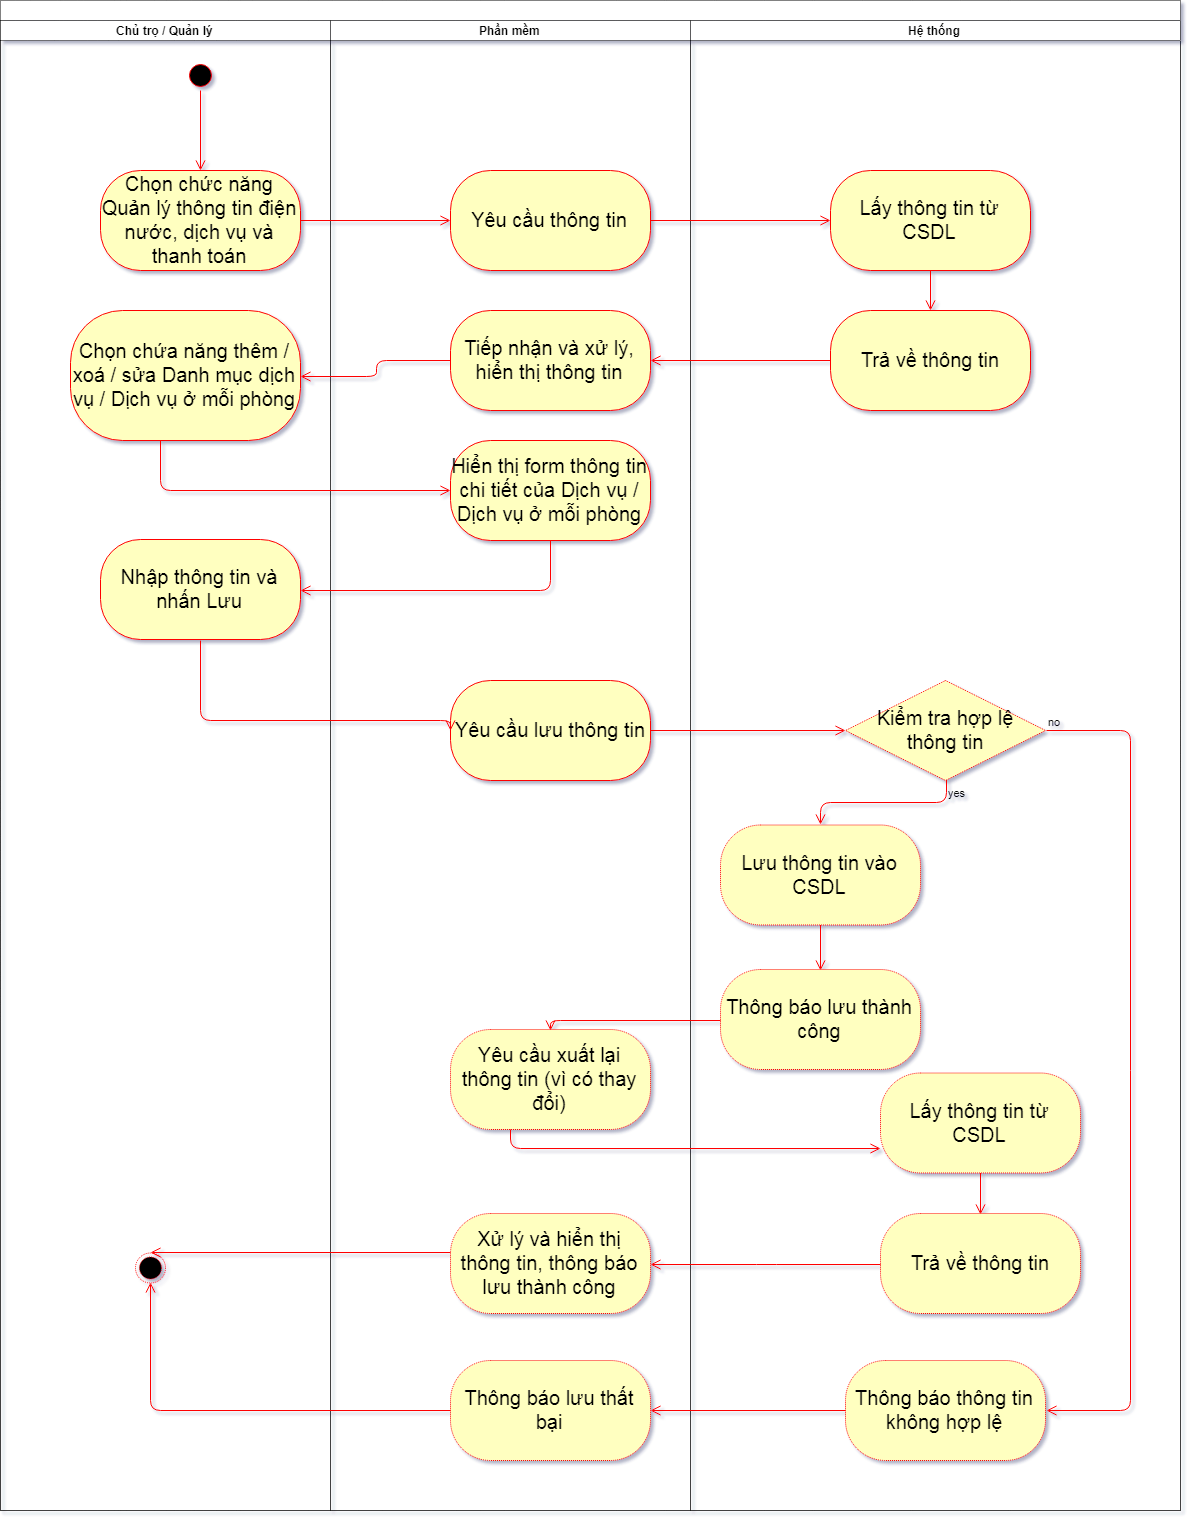

The diagram above was exported from draw.io. Its source (the exported page's mxGraphModel, read from the mxfile embedded in the PNG):
<mxGraphModel dx="1504" dy="1082" grid="1" gridSize="10" guides="1" tooltips="1" connect="1" arrows="1" fold="1" page="1" pageScale="1" pageWidth="1600" pageHeight="900" math="0" shadow="1">
  <root>
    <mxCell id="0" />
    <mxCell id="1" parent="0" />
    <mxCell id="2" value="" style="swimlane;html=1;childLayout=stackLayout;resizeParent=1;resizeParentMax=0;startSize=20;dashed=1;dashPattern=1 1;" vertex="1" parent="1">
      <mxGeometry x="180" y="460" width="1180" height="1510" as="geometry" />
    </mxCell>
    <mxCell id="3" value="Chủ trọ / Quản lý" style="swimlane;html=1;startSize=20;dashed=1;dashPattern=1 1;" vertex="1" parent="2">
      <mxGeometry y="20" width="330" height="1490" as="geometry" />
    </mxCell>
    <mxCell id="4" value="" style="ellipse;html=1;shape=startState;fillColor=#000000;strokeColor=#ff0000;" vertex="1" parent="3">
      <mxGeometry x="185" y="40" width="30" height="30" as="geometry" />
    </mxCell>
    <mxCell id="5" value="" style="edgeStyle=orthogonalEdgeStyle;html=1;verticalAlign=bottom;endArrow=open;endSize=8;strokeColor=#ff0000;entryX=0.5;entryY=0;entryDx=0;entryDy=0;" edge="1" parent="3" source="4" target="6">
      <mxGeometry relative="1" as="geometry">
        <mxPoint x="160" y="130" as="targetPoint" />
      </mxGeometry>
    </mxCell>
    <mxCell id="6" value="Chọn chức năng Quản lý thông tin điện nước, dịch vụ và thanh toán" style="rounded=1;whiteSpace=wrap;html=1;arcSize=40;fontColor=#000000;fillColor=#ffffc0;strokeColor=#ff0000;fontSize=20;" vertex="1" parent="3">
      <mxGeometry x="100" y="150" width="200" height="100" as="geometry" />
    </mxCell>
    <mxCell id="7" value="Chọn chứa năng thêm / xoá / sửa Danh mục dịch vụ / Dịch vụ ở mỗi phòng" style="rounded=1;whiteSpace=wrap;html=1;arcSize=40;fontColor=#000000;fillColor=#ffffc0;strokeColor=#ff0000;fontSize=20;" vertex="1" parent="3">
      <mxGeometry x="70" y="290" width="230" height="130" as="geometry" />
    </mxCell>
    <mxCell id="8" value="Nhập thông tin và nhấn Lưu" style="rounded=1;whiteSpace=wrap;html=1;arcSize=40;fontColor=#000000;fillColor=#ffffc0;strokeColor=#ff0000;fontSize=20;" vertex="1" parent="3">
      <mxGeometry x="100" y="519" width="200" height="100" as="geometry" />
    </mxCell>
    <mxCell id="9" value="" style="ellipse;html=1;shape=endState;fillColor=#000000;strokeColor=#ff0000;dashed=1;dashPattern=1 1;" vertex="1" parent="3">
      <mxGeometry x="135" y="1232.5" width="30" height="30" as="geometry" />
    </mxCell>
    <mxCell id="10" value="Phần mềm" style="swimlane;html=1;startSize=20;dashed=1;dashPattern=1 1;" vertex="1" parent="2">
      <mxGeometry x="330" y="20" width="360" height="1490" as="geometry" />
    </mxCell>
    <mxCell id="11" value="Yêu cầu thông tin" style="rounded=1;whiteSpace=wrap;html=1;arcSize=40;fontColor=#000000;fillColor=#ffffc0;strokeColor=#ff0000;fontSize=20;" vertex="1" parent="10">
      <mxGeometry x="120" y="150" width="200" height="100" as="geometry" />
    </mxCell>
    <mxCell id="12" value="Tiếp nhận và xử lý, hiển thị thông tin" style="rounded=1;whiteSpace=wrap;html=1;arcSize=40;fontColor=#000000;fillColor=#ffffc0;strokeColor=#ff0000;fontSize=20;" vertex="1" parent="10">
      <mxGeometry x="120" y="289.99999999999994" width="200" height="100" as="geometry" />
    </mxCell>
    <mxCell id="13" value="Hiển thị form thông tin chi tiết của Dịch vụ / Dịch vụ ở mỗi phòng" style="rounded=1;whiteSpace=wrap;html=1;arcSize=40;fontColor=#000000;fillColor=#ffffc0;strokeColor=#ff0000;fontSize=20;" vertex="1" parent="10">
      <mxGeometry x="120" y="420" width="200" height="100" as="geometry" />
    </mxCell>
    <mxCell id="14" value="Yêu cầu lưu thông tin" style="rounded=1;whiteSpace=wrap;html=1;arcSize=40;fontColor=#000000;fillColor=#ffffc0;strokeColor=#ff0000;fontSize=20;" vertex="1" parent="10">
      <mxGeometry x="120" y="660.0000000000002" width="200" height="100" as="geometry" />
    </mxCell>
    <mxCell id="15" value="Yêu cầu xuất lại thông tin (vì có thay đổi)" style="rounded=1;whiteSpace=wrap;html=1;arcSize=40;fontColor=#000000;fillColor=#ffffc0;strokeColor=#ff0000;dashed=1;dashPattern=1 1;fontSize=20;" vertex="1" parent="10">
      <mxGeometry x="120" y="1009" width="200" height="100" as="geometry" />
    </mxCell>
    <mxCell id="16" value="Xử lý và hiển thị thông tin, thông báo lưu thành công" style="rounded=1;whiteSpace=wrap;html=1;arcSize=40;fontColor=#000000;fillColor=#ffffc0;strokeColor=#ff0000;dashed=1;dashPattern=1 1;fontSize=20;" vertex="1" parent="10">
      <mxGeometry x="120" y="1193.0000000000002" width="200" height="100" as="geometry" />
    </mxCell>
    <mxCell id="17" value="Thông báo lưu thất bại" style="rounded=1;whiteSpace=wrap;html=1;arcSize=40;fontColor=#000000;fillColor=#ffffc0;strokeColor=#ff0000;dashed=1;dashPattern=1 1;fontSize=20;" vertex="1" parent="10">
      <mxGeometry x="120" y="1340" width="200" height="100" as="geometry" />
    </mxCell>
    <mxCell id="18" value="Hệ thống" style="swimlane;html=1;startSize=20;dashed=1;dashPattern=1 1;" vertex="1" parent="2">
      <mxGeometry x="690" y="20" width="490" height="1490" as="geometry" />
    </mxCell>
    <mxCell id="19" value="Lấy thông tin từ CSDL" style="rounded=1;whiteSpace=wrap;html=1;arcSize=40;fontColor=#000000;fillColor=#ffffc0;strokeColor=#ff0000;fontSize=20;" vertex="1" parent="18">
      <mxGeometry x="140" y="150" width="200" height="100" as="geometry" />
    </mxCell>
    <mxCell id="20" value="" style="edgeStyle=orthogonalEdgeStyle;html=1;verticalAlign=bottom;endArrow=open;endSize=8;strokeColor=#ff0000;entryX=0.5;entryY=0;entryDx=0;entryDy=0;" edge="1" parent="18" source="19" target="21">
      <mxGeometry relative="1" as="geometry">
        <mxPoint x="200" y="230" as="targetPoint" />
      </mxGeometry>
    </mxCell>
    <mxCell id="21" value="Trả về thông tin" style="rounded=1;whiteSpace=wrap;html=1;arcSize=40;fontColor=#000000;fillColor=#ffffc0;strokeColor=#ff0000;fontSize=20;" vertex="1" parent="18">
      <mxGeometry x="140" y="289.99999999999983" width="200" height="100" as="geometry" />
    </mxCell>
    <mxCell id="22" value="Lưu thông tin vào CSDL" style="rounded=1;whiteSpace=wrap;html=1;arcSize=40;fontColor=#000000;fillColor=#ffffc0;strokeColor=#ff0000;dashed=1;dashPattern=1 1;fontSize=20;" vertex="1" parent="18">
      <mxGeometry x="30" y="804.5" width="200" height="100" as="geometry" />
    </mxCell>
    <mxCell id="23" value="" style="edgeStyle=orthogonalEdgeStyle;html=1;verticalAlign=bottom;endArrow=open;endSize=8;strokeColor=#ff0000;entryX=0.5;entryY=0;entryDx=0;entryDy=0;" edge="1" parent="18" source="22" target="24">
      <mxGeometry relative="1" as="geometry">
        <mxPoint x="100" y="949" as="targetPoint" />
      </mxGeometry>
    </mxCell>
    <mxCell id="24" value="Thông báo lưu thành công" style="rounded=1;whiteSpace=wrap;html=1;arcSize=40;fontColor=#000000;fillColor=#ffffc0;strokeColor=#ff0000;dashed=1;dashPattern=1 1;fontSize=20;" vertex="1" parent="18">
      <mxGeometry x="30" y="949" width="200" height="100" as="geometry" />
    </mxCell>
    <mxCell id="25" value="Lấy thông tin từ CSDL" style="rounded=1;whiteSpace=wrap;html=1;arcSize=40;fontColor=#000000;fillColor=#ffffc0;strokeColor=#ff0000;dashed=1;dashPattern=1 1;fontSize=20;" vertex="1" parent="18">
      <mxGeometry x="190" y="1052.5" width="200" height="100" as="geometry" />
    </mxCell>
    <mxCell id="26" value="" style="edgeStyle=orthogonalEdgeStyle;html=1;verticalAlign=bottom;endArrow=open;endSize=8;strokeColor=#ff0000;entryX=0.5;entryY=0;entryDx=0;entryDy=0;" edge="1" parent="18" source="25" target="27">
      <mxGeometry relative="1" as="geometry">
        <mxPoint x="215" y="1159" as="targetPoint" />
      </mxGeometry>
    </mxCell>
    <mxCell id="27" value="Trả về thông tin" style="rounded=1;whiteSpace=wrap;html=1;arcSize=40;fontColor=#000000;fillColor=#ffffc0;strokeColor=#ff0000;dashed=1;dashPattern=1 1;fontSize=20;" vertex="1" parent="18">
      <mxGeometry x="190" y="1193" width="200" height="100" as="geometry" />
    </mxCell>
    <mxCell id="28" value="Kiểm tra hợp lệ &lt;br style=&quot;font-size: 20px;&quot;&gt;thông tin" style="rhombus;whiteSpace=wrap;html=1;fillColor=#ffffc0;strokeColor=#ff0000;dashed=1;dashPattern=1 1;fontSize=20;" vertex="1" parent="18">
      <mxGeometry x="155" y="660" width="200" height="100" as="geometry" />
    </mxCell>
    <mxCell id="29" value="no" style="edgeStyle=orthogonalEdgeStyle;html=1;align=left;verticalAlign=bottom;endArrow=open;endSize=8;strokeColor=#ff0000;entryX=1;entryY=0.5;entryDx=0;entryDy=0;exitX=1;exitY=0.5;exitDx=0;exitDy=0;labelBackgroundColor=none;" edge="1" parent="18" source="28" target="31">
      <mxGeometry x="-1" relative="1" as="geometry">
        <mxPoint x="370" y="1259" as="targetPoint" />
        <Array as="points">
          <mxPoint x="440" y="710" />
          <mxPoint x="440" y="1390" />
        </Array>
      </mxGeometry>
    </mxCell>
    <mxCell id="30" value="yes" style="edgeStyle=orthogonalEdgeStyle;html=1;align=left;verticalAlign=top;endArrow=open;endSize=8;strokeColor=#ff0000;entryX=0.5;entryY=0;entryDx=0;entryDy=0;labelBackgroundColor=none;" edge="1" parent="18" source="28" target="22">
      <mxGeometry x="-1" relative="1" as="geometry">
        <mxPoint x="255" y="909" as="targetPoint" />
      </mxGeometry>
    </mxCell>
    <mxCell id="31" value="Thông báo thông tin không hợp lệ" style="rounded=1;whiteSpace=wrap;html=1;arcSize=40;fontColor=#000000;fillColor=#ffffc0;strokeColor=#ff0000;dashed=1;dashPattern=1 1;fontSize=20;" vertex="1" parent="18">
      <mxGeometry x="155" y="1340" width="200" height="100" as="geometry" />
    </mxCell>
    <mxCell id="32" value="" style="edgeStyle=orthogonalEdgeStyle;html=1;verticalAlign=bottom;endArrow=open;endSize=8;strokeColor=#ff0000;entryX=0;entryY=0.5;entryDx=0;entryDy=0;" edge="1" parent="2" source="6" target="11">
      <mxGeometry relative="1" as="geometry">
        <mxPoint x="450" y="190" as="targetPoint" />
      </mxGeometry>
    </mxCell>
    <mxCell id="33" value="" style="edgeStyle=orthogonalEdgeStyle;html=1;verticalAlign=bottom;endArrow=open;endSize=8;strokeColor=#ff0000;entryX=0;entryY=0.5;entryDx=0;entryDy=0;" edge="1" parent="2" source="11" target="19">
      <mxGeometry relative="1" as="geometry">
        <mxPoint x="510" y="260" as="targetPoint" />
      </mxGeometry>
    </mxCell>
    <mxCell id="34" value="" style="edgeStyle=orthogonalEdgeStyle;html=1;verticalAlign=bottom;endArrow=open;endSize=8;strokeColor=#ff0000;entryX=1;entryY=0.5;entryDx=0;entryDy=0;" edge="1" parent="2" source="21" target="12">
      <mxGeometry relative="1" as="geometry">
        <mxPoint x="890" y="350" as="targetPoint" />
      </mxGeometry>
    </mxCell>
    <mxCell id="35" value="" style="edgeStyle=orthogonalEdgeStyle;html=1;verticalAlign=bottom;endArrow=open;endSize=8;strokeColor=#ff0000;entryX=1;entryY=0.5;entryDx=0;entryDy=0;" edge="1" parent="2" source="12" target="7">
      <mxGeometry relative="1" as="geometry">
        <mxPoint x="510" y="416" as="targetPoint" />
      </mxGeometry>
    </mxCell>
    <mxCell id="36" value="" style="edgeStyle=orthogonalEdgeStyle;html=1;verticalAlign=bottom;endArrow=open;endSize=8;strokeColor=#ff0000;entryX=0;entryY=0.5;entryDx=0;entryDy=0;" edge="1" parent="2" source="7" target="13">
      <mxGeometry relative="1" as="geometry">
        <mxPoint x="160" y="480" as="targetPoint" />
        <Array as="points">
          <mxPoint x="160" y="490" />
        </Array>
      </mxGeometry>
    </mxCell>
    <mxCell id="37" value="" style="edgeStyle=orthogonalEdgeStyle;html=1;verticalAlign=bottom;endArrow=open;endSize=8;strokeColor=#ff0000;entryX=1;entryY=0.5;entryDx=0;entryDy=0;exitX=0.5;exitY=1;exitDx=0;exitDy=0;" edge="1" parent="2" source="13" target="8">
      <mxGeometry relative="1" as="geometry">
        <mxPoint x="510" y="609" as="targetPoint" />
        <mxPoint x="509.5" y="549" as="sourcePoint" />
        <Array as="points">
          <mxPoint x="550" y="589" />
        </Array>
      </mxGeometry>
    </mxCell>
    <mxCell id="38" value="" style="edgeStyle=orthogonalEdgeStyle;html=1;verticalAlign=bottom;endArrow=open;endSize=8;strokeColor=#ff0000;exitX=0.5;exitY=1;exitDx=0;exitDy=0;entryX=0;entryY=0.5;entryDx=0;entryDy=0;" edge="1" parent="2" source="8" target="14">
      <mxGeometry relative="1" as="geometry">
        <mxPoint x="460" y="719" as="targetPoint" />
        <Array as="points">
          <mxPoint x="200" y="719" />
        </Array>
      </mxGeometry>
    </mxCell>
    <mxCell id="39" value="" style="edgeStyle=orthogonalEdgeStyle;html=1;verticalAlign=bottom;endArrow=open;endSize=8;strokeColor=#ff0000;" edge="1" parent="2" source="14" target="28">
      <mxGeometry relative="1" as="geometry">
        <mxPoint x="850" y="699" as="targetPoint" />
      </mxGeometry>
    </mxCell>
    <mxCell id="40" value="" style="edgeStyle=orthogonalEdgeStyle;html=1;verticalAlign=bottom;endArrow=open;endSize=8;strokeColor=#ff0000;entryX=0.5;entryY=0;entryDx=0;entryDy=0;exitX=0;exitY=0.5;exitDx=0;exitDy=0;" edge="1" parent="2" source="24" target="15">
      <mxGeometry relative="1" as="geometry">
        <mxPoint x="780" y="1069" as="targetPoint" />
        <Array as="points">
          <mxPoint x="550" y="1019" />
        </Array>
      </mxGeometry>
    </mxCell>
    <mxCell id="41" value="" style="edgeStyle=orthogonalEdgeStyle;html=1;verticalAlign=bottom;endArrow=open;endSize=8;strokeColor=#ff0000;entryX=0;entryY=0.75;entryDx=0;entryDy=0;" edge="1" parent="2" source="15" target="25">
      <mxGeometry relative="1" as="geometry">
        <mxPoint x="510" y="1129" as="targetPoint" />
        <Array as="points">
          <mxPoint x="510" y="1109" />
        </Array>
      </mxGeometry>
    </mxCell>
    <mxCell id="42" value="" style="edgeStyle=orthogonalEdgeStyle;html=1;verticalAlign=bottom;endArrow=open;endSize=8;strokeColor=#ff0000;entryX=0.5;entryY=0;entryDx=0;entryDy=0;" edge="1" parent="2" source="16" target="9">
      <mxGeometry relative="1" as="geometry">
        <mxPoint x="90" y="1169" as="targetPoint" />
        <Array as="points">
          <mxPoint x="460" y="1253" />
          <mxPoint x="460" y="1253" />
        </Array>
      </mxGeometry>
    </mxCell>
    <mxCell id="43" value="" style="edgeStyle=orthogonalEdgeStyle;html=1;verticalAlign=bottom;endArrow=open;endSize=8;strokeColor=#ff0000;entryX=1;entryY=0.5;entryDx=0;entryDy=0;" edge="1" parent="2" source="27" target="16">
      <mxGeometry relative="1" as="geometry">
        <mxPoint x="905" y="1279" as="targetPoint" />
      </mxGeometry>
    </mxCell>
    <mxCell id="44" value="" style="edgeStyle=orthogonalEdgeStyle;html=1;verticalAlign=bottom;endArrow=open;endSize=8;strokeColor=#ff0000;entryX=0.5;entryY=1;entryDx=0;entryDy=0;" edge="1" parent="2" source="17" target="9">
      <mxGeometry relative="1" as="geometry">
        <mxPoint x="510" y="1389" as="targetPoint" />
      </mxGeometry>
    </mxCell>
    <mxCell id="45" value="" style="edgeStyle=orthogonalEdgeStyle;html=1;verticalAlign=bottom;endArrow=open;endSize=8;strokeColor=#ff0000;entryX=1;entryY=0.5;entryDx=0;entryDy=0;" edge="1" parent="2" source="31" target="17">
      <mxGeometry relative="1" as="geometry">
        <mxPoint x="905" y="1379" as="targetPoint" />
      </mxGeometry>
    </mxCell>
  </root>
</mxGraphModel>